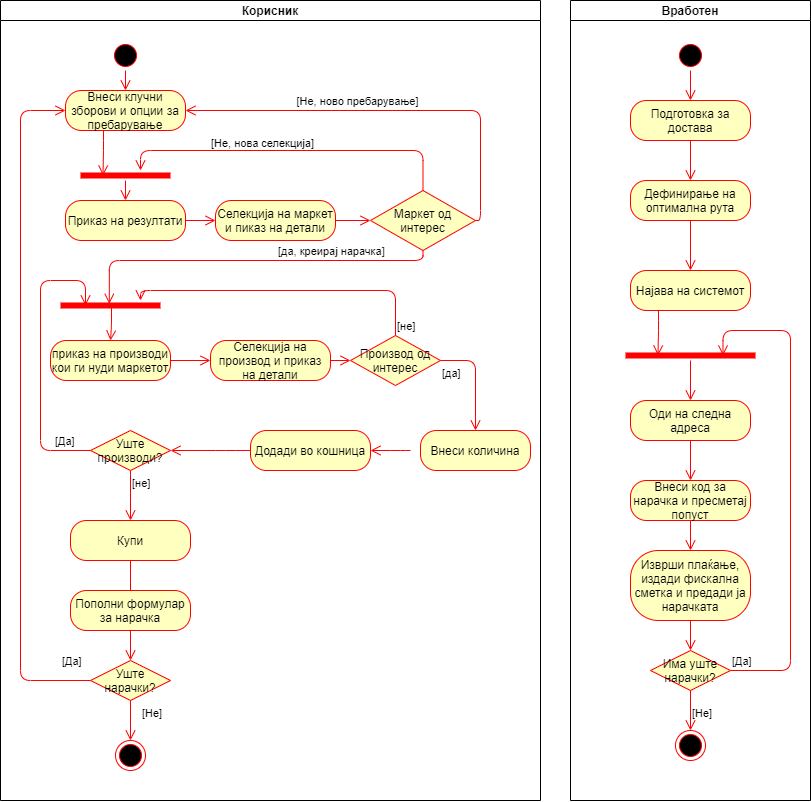

The diagram above was exported from draw.io. Its source (the exported page's mxGraphModel, read from the mxfile embedded in the PNG):
<mxGraphModel dx="1707" dy="-113" grid="1" gridSize="10" guides="1" tooltips="1" connect="1" arrows="1" fold="1" page="1" pageScale="1" pageWidth="850" pageHeight="1100" math="0" shadow="0">
  <root>
    <mxCell id="0" />
    <mxCell id="1" parent="0" />
    <mxCell id="nnPpiTtVhJs08poaMKSZ-6" value="Вработен" style="swimlane;startSize=20;" vertex="1" parent="1">
      <mxGeometry x="600" y="1120" width="240" height="800" as="geometry" />
    </mxCell>
    <mxCell id="nnPpiTtVhJs08poaMKSZ-55" value="" style="ellipse;html=1;shape=startState;fillColor=#000000;strokeColor=#ff0000;" vertex="1" parent="nnPpiTtVhJs08poaMKSZ-6">
      <mxGeometry x="105" y="40" width="30" height="30" as="geometry" />
    </mxCell>
    <mxCell id="nnPpiTtVhJs08poaMKSZ-56" value="" style="edgeStyle=orthogonalEdgeStyle;html=1;verticalAlign=bottom;endArrow=open;endSize=8;strokeColor=#ff0000;entryX=0.5;entryY=0;entryDx=0;entryDy=0;" edge="1" source="nnPpiTtVhJs08poaMKSZ-55" parent="nnPpiTtVhJs08poaMKSZ-6" target="nnPpiTtVhJs08poaMKSZ-59">
      <mxGeometry relative="1" as="geometry">
        <mxPoint x="120" y="130" as="targetPoint" />
      </mxGeometry>
    </mxCell>
    <mxCell id="nnPpiTtVhJs08poaMKSZ-59" value="Подготовка за достава" style="rounded=1;whiteSpace=wrap;html=1;arcSize=40;fontColor=#000000;fillColor=#ffffc0;strokeColor=#ff0000;" vertex="1" parent="nnPpiTtVhJs08poaMKSZ-6">
      <mxGeometry x="60" y="100" width="120" height="40" as="geometry" />
    </mxCell>
    <mxCell id="nnPpiTtVhJs08poaMKSZ-60" value="" style="edgeStyle=orthogonalEdgeStyle;html=1;verticalAlign=bottom;endArrow=open;endSize=8;strokeColor=#ff0000;entryX=0.5;entryY=0;entryDx=0;entryDy=0;" edge="1" source="nnPpiTtVhJs08poaMKSZ-59" parent="nnPpiTtVhJs08poaMKSZ-6" target="nnPpiTtVhJs08poaMKSZ-61">
      <mxGeometry relative="1" as="geometry">
        <mxPoint x="80" y="270" as="targetPoint" />
      </mxGeometry>
    </mxCell>
    <mxCell id="nnPpiTtVhJs08poaMKSZ-61" value="Дефинирање на оптимална рута" style="rounded=1;whiteSpace=wrap;html=1;arcSize=40;fontColor=#000000;fillColor=#ffffc0;strokeColor=#ff0000;" vertex="1" parent="nnPpiTtVhJs08poaMKSZ-6">
      <mxGeometry x="60" y="180" width="120" height="40" as="geometry" />
    </mxCell>
    <mxCell id="nnPpiTtVhJs08poaMKSZ-62" value="" style="edgeStyle=orthogonalEdgeStyle;html=1;verticalAlign=bottom;endArrow=open;endSize=8;strokeColor=#ff0000;entryX=0.5;entryY=0;entryDx=0;entryDy=0;" edge="1" source="nnPpiTtVhJs08poaMKSZ-61" parent="nnPpiTtVhJs08poaMKSZ-6" target="nnPpiTtVhJs08poaMKSZ-63">
      <mxGeometry relative="1" as="geometry">
        <mxPoint x="120" y="385" as="targetPoint" />
      </mxGeometry>
    </mxCell>
    <mxCell id="nnPpiTtVhJs08poaMKSZ-63" value="Најава на системот" style="rounded=1;whiteSpace=wrap;html=1;arcSize=40;fontColor=#000000;fillColor=#ffffc0;strokeColor=#ff0000;" vertex="1" parent="nnPpiTtVhJs08poaMKSZ-6">
      <mxGeometry x="60" y="270" width="120" height="40" as="geometry" />
    </mxCell>
    <mxCell id="nnPpiTtVhJs08poaMKSZ-64" value="" style="edgeStyle=orthogonalEdgeStyle;html=1;verticalAlign=bottom;endArrow=open;endSize=8;strokeColor=#ff0000;entryX=0.25;entryY=0.5;entryDx=0;entryDy=0;entryPerimeter=0;" edge="1" parent="nnPpiTtVhJs08poaMKSZ-6" target="nnPpiTtVhJs08poaMKSZ-69">
      <mxGeometry relative="1" as="geometry">
        <mxPoint x="120" y="390" as="targetPoint" />
        <mxPoint x="88" y="310" as="sourcePoint" />
      </mxGeometry>
    </mxCell>
    <mxCell id="nnPpiTtVhJs08poaMKSZ-65" value="Внеси код за нарачка и пресметај попуст" style="rounded=1;whiteSpace=wrap;html=1;arcSize=40;fontColor=#000000;fillColor=#ffffc0;strokeColor=#ff0000;" vertex="1" parent="nnPpiTtVhJs08poaMKSZ-6">
      <mxGeometry x="60" y="480" width="120" height="40" as="geometry" />
    </mxCell>
    <mxCell id="nnPpiTtVhJs08poaMKSZ-66" value="" style="edgeStyle=orthogonalEdgeStyle;html=1;verticalAlign=bottom;endArrow=open;endSize=8;strokeColor=#ff0000;entryX=0.5;entryY=0;entryDx=0;entryDy=0;" edge="1" source="nnPpiTtVhJs08poaMKSZ-65" parent="nnPpiTtVhJs08poaMKSZ-6" target="nnPpiTtVhJs08poaMKSZ-67">
      <mxGeometry relative="1" as="geometry">
        <mxPoint x="100" y="670" as="targetPoint" />
      </mxGeometry>
    </mxCell>
    <mxCell id="nnPpiTtVhJs08poaMKSZ-67" value="Изврши плаќање, издади фискална сметка и предади ја нарачката" style="rounded=1;whiteSpace=wrap;html=1;arcSize=40;fontColor=#000000;fillColor=#ffffc0;strokeColor=#ff0000;" vertex="1" parent="nnPpiTtVhJs08poaMKSZ-6">
      <mxGeometry x="60" y="550" width="120" height="70" as="geometry" />
    </mxCell>
    <mxCell id="nnPpiTtVhJs08poaMKSZ-68" value="" style="edgeStyle=orthogonalEdgeStyle;html=1;verticalAlign=bottom;endArrow=open;endSize=8;strokeColor=#ff0000;entryX=0.5;entryY=0;entryDx=0;entryDy=0;" edge="1" source="nnPpiTtVhJs08poaMKSZ-67" parent="nnPpiTtVhJs08poaMKSZ-6" target="nnPpiTtVhJs08poaMKSZ-72">
      <mxGeometry relative="1" as="geometry">
        <mxPoint x="120" y="600" as="targetPoint" />
      </mxGeometry>
    </mxCell>
    <mxCell id="nnPpiTtVhJs08poaMKSZ-69" value="" style="shape=line;html=1;strokeWidth=6;strokeColor=#ff0000;" vertex="1" parent="nnPpiTtVhJs08poaMKSZ-6">
      <mxGeometry x="55" y="350" width="130" height="10" as="geometry" />
    </mxCell>
    <mxCell id="nnPpiTtVhJs08poaMKSZ-70" value="" style="edgeStyle=orthogonalEdgeStyle;html=1;verticalAlign=bottom;endArrow=open;endSize=8;strokeColor=#ff0000;entryX=0.5;entryY=0;entryDx=0;entryDy=0;" edge="1" source="nnPpiTtVhJs08poaMKSZ-69" parent="nnPpiTtVhJs08poaMKSZ-6" target="nnPpiTtVhJs08poaMKSZ-77">
      <mxGeometry relative="1" as="geometry">
        <mxPoint x="120" y="390" as="targetPoint" />
      </mxGeometry>
    </mxCell>
    <mxCell id="nnPpiTtVhJs08poaMKSZ-71" value="" style="ellipse;html=1;shape=endState;fillColor=#000000;strokeColor=#ff0000;" vertex="1" parent="nnPpiTtVhJs08poaMKSZ-6">
      <mxGeometry x="105" y="730" width="30" height="30" as="geometry" />
    </mxCell>
    <mxCell id="nnPpiTtVhJs08poaMKSZ-72" value="Има уште нарачки?" style="rhombus;whiteSpace=wrap;html=1;fillColor=#ffffc0;strokeColor=#ff0000;" vertex="1" parent="nnPpiTtVhJs08poaMKSZ-6">
      <mxGeometry x="80" y="650" width="80" height="40" as="geometry" />
    </mxCell>
    <mxCell id="nnPpiTtVhJs08poaMKSZ-74" value="[Не]" style="edgeStyle=orthogonalEdgeStyle;html=1;align=left;verticalAlign=top;endArrow=open;endSize=8;strokeColor=#ff0000;" edge="1" source="nnPpiTtVhJs08poaMKSZ-72" parent="nnPpiTtVhJs08poaMKSZ-6" target="nnPpiTtVhJs08poaMKSZ-71">
      <mxGeometry x="-0.5" relative="1" as="geometry">
        <mxPoint x="-100" y="670" as="targetPoint" />
        <mxPoint as="offset" />
      </mxGeometry>
    </mxCell>
    <mxCell id="nnPpiTtVhJs08poaMKSZ-73" value="[Да]" style="edgeStyle=orthogonalEdgeStyle;html=1;align=left;verticalAlign=bottom;endArrow=open;endSize=8;strokeColor=#ff0000;entryX=0.75;entryY=0.5;entryDx=0;entryDy=0;entryPerimeter=0;" edge="1" source="nnPpiTtVhJs08poaMKSZ-72" parent="nnPpiTtVhJs08poaMKSZ-6" target="nnPpiTtVhJs08poaMKSZ-69">
      <mxGeometry x="-1" relative="1" as="geometry">
        <mxPoint x="120" y="330" as="targetPoint" />
        <Array as="points">
          <mxPoint x="220" y="670" />
          <mxPoint x="220" y="330" />
          <mxPoint x="153" y="330" />
        </Array>
      </mxGeometry>
    </mxCell>
    <mxCell id="nnPpiTtVhJs08poaMKSZ-77" value="Оди на следна адреса" style="rounded=1;whiteSpace=wrap;html=1;arcSize=40;fontColor=#000000;fillColor=#ffffc0;strokeColor=#ff0000;" vertex="1" parent="nnPpiTtVhJs08poaMKSZ-6">
      <mxGeometry x="60" y="400" width="120" height="40" as="geometry" />
    </mxCell>
    <mxCell id="nnPpiTtVhJs08poaMKSZ-78" value="" style="edgeStyle=orthogonalEdgeStyle;html=1;verticalAlign=bottom;endArrow=open;endSize=8;strokeColor=#ff0000;entryX=0.5;entryY=0;entryDx=0;entryDy=0;" edge="1" source="nnPpiTtVhJs08poaMKSZ-77" parent="nnPpiTtVhJs08poaMKSZ-6" target="nnPpiTtVhJs08poaMKSZ-65">
      <mxGeometry relative="1" as="geometry">
        <mxPoint x="100" y="500" as="targetPoint" />
      </mxGeometry>
    </mxCell>
    <mxCell id="nnPpiTtVhJs08poaMKSZ-7" value="Корисник" style="swimlane;startSize=20;" vertex="1" parent="1">
      <mxGeometry x="30" y="1120" width="540" height="800" as="geometry" />
    </mxCell>
    <mxCell id="nnPpiTtVhJs08poaMKSZ-8" value="" style="ellipse;html=1;shape=startState;fillColor=#000000;strokeColor=#ff0000;" vertex="1" parent="nnPpiTtVhJs08poaMKSZ-7">
      <mxGeometry x="110" y="40" width="30" height="30" as="geometry" />
    </mxCell>
    <mxCell id="nnPpiTtVhJs08poaMKSZ-10" value="Внеси клучни зборови и опции за пребарување" style="rounded=1;whiteSpace=wrap;html=1;arcSize=40;fontColor=#000000;fillColor=#ffffc0;strokeColor=#ff0000;" vertex="1" parent="nnPpiTtVhJs08poaMKSZ-7">
      <mxGeometry x="65" y="90" width="120" height="40" as="geometry" />
    </mxCell>
    <mxCell id="nnPpiTtVhJs08poaMKSZ-9" value="" style="edgeStyle=orthogonalEdgeStyle;html=1;verticalAlign=bottom;endArrow=open;endSize=8;strokeColor=#ff0000;entryX=0.5;entryY=0;entryDx=0;entryDy=0;" edge="1" source="nnPpiTtVhJs08poaMKSZ-8" parent="nnPpiTtVhJs08poaMKSZ-7" target="nnPpiTtVhJs08poaMKSZ-10">
      <mxGeometry relative="1" as="geometry">
        <mxPoint x="115" y="130" as="targetPoint" />
      </mxGeometry>
    </mxCell>
    <mxCell id="nnPpiTtVhJs08poaMKSZ-12" value="Селекција на маркет и пиказ на детали" style="rounded=1;whiteSpace=wrap;html=1;arcSize=40;fontColor=#000000;fillColor=#ffffc0;strokeColor=#ff0000;" vertex="1" parent="nnPpiTtVhJs08poaMKSZ-7">
      <mxGeometry x="215" y="200" width="120" height="40" as="geometry" />
    </mxCell>
    <mxCell id="nnPpiTtVhJs08poaMKSZ-11" value="" style="html=1;verticalAlign=bottom;endArrow=open;endSize=8;strokeColor=#ff0000;edgeStyle=orthogonalEdgeStyle;entryX=0.25;entryY=0.5;entryDx=0;entryDy=0;entryPerimeter=0;" edge="1" parent="nnPpiTtVhJs08poaMKSZ-7" target="nnPpiTtVhJs08poaMKSZ-25">
      <mxGeometry relative="1" as="geometry">
        <mxPoint x="60" y="150" as="targetPoint" />
        <mxPoint x="103" y="130" as="sourcePoint" />
      </mxGeometry>
    </mxCell>
    <mxCell id="nnPpiTtVhJs08poaMKSZ-14" value="Приказ на резултати" style="rounded=1;whiteSpace=wrap;html=1;arcSize=40;fontColor=#000000;fillColor=#ffffc0;strokeColor=#ff0000;" vertex="1" parent="nnPpiTtVhJs08poaMKSZ-7">
      <mxGeometry x="65" y="200" width="120" height="40" as="geometry" />
    </mxCell>
    <mxCell id="nnPpiTtVhJs08poaMKSZ-15" value="" style="edgeStyle=orthogonalEdgeStyle;html=1;verticalAlign=bottom;endArrow=open;endSize=8;strokeColor=#ff0000;entryX=0;entryY=0.5;entryDx=0;entryDy=0;" edge="1" source="nnPpiTtVhJs08poaMKSZ-14" parent="nnPpiTtVhJs08poaMKSZ-7" target="nnPpiTtVhJs08poaMKSZ-12">
      <mxGeometry relative="1" as="geometry">
        <mxPoint x="240" y="320" as="targetPoint" />
      </mxGeometry>
    </mxCell>
    <mxCell id="nnPpiTtVhJs08poaMKSZ-16" value="приказ на производи кои ги нуди маркетот" style="rounded=1;whiteSpace=wrap;html=1;arcSize=40;fontColor=#000000;fillColor=#ffffc0;strokeColor=#ff0000;" vertex="1" parent="nnPpiTtVhJs08poaMKSZ-7">
      <mxGeometry x="50" y="340" width="120" height="40" as="geometry" />
    </mxCell>
    <mxCell id="nnPpiTtVhJs08poaMKSZ-17" value="" style="edgeStyle=orthogonalEdgeStyle;html=1;verticalAlign=bottom;endArrow=open;endSize=8;strokeColor=#ff0000;entryX=0;entryY=0.5;entryDx=0;entryDy=0;" edge="1" source="nnPpiTtVhJs08poaMKSZ-16" parent="nnPpiTtVhJs08poaMKSZ-7" target="nnPpiTtVhJs08poaMKSZ-18">
      <mxGeometry relative="1" as="geometry">
        <mxPoint x="170" y="320" as="targetPoint" />
      </mxGeometry>
    </mxCell>
    <mxCell id="nnPpiTtVhJs08poaMKSZ-18" value="Селекција на производ и приказ на детали" style="rounded=1;whiteSpace=wrap;html=1;arcSize=40;fontColor=#000000;fillColor=#ffffc0;strokeColor=#ff0000;" vertex="1" parent="nnPpiTtVhJs08poaMKSZ-7">
      <mxGeometry x="210" y="340" width="120" height="40" as="geometry" />
    </mxCell>
    <mxCell id="nnPpiTtVhJs08poaMKSZ-19" value="" style="edgeStyle=orthogonalEdgeStyle;html=1;verticalAlign=bottom;endArrow=open;endSize=8;strokeColor=#ff0000;entryX=0;entryY=0.5;entryDx=0;entryDy=0;" edge="1" source="nnPpiTtVhJs08poaMKSZ-18" parent="nnPpiTtVhJs08poaMKSZ-7" target="nnPpiTtVhJs08poaMKSZ-39">
      <mxGeometry relative="1" as="geometry">
        <mxPoint x="330" y="360" as="targetPoint" />
      </mxGeometry>
    </mxCell>
    <mxCell id="nnPpiTtVhJs08poaMKSZ-21" value="Маркет од интерес" style="rhombus;whiteSpace=wrap;html=1;fillColor=#ffffc0;strokeColor=#ff0000;" vertex="1" parent="nnPpiTtVhJs08poaMKSZ-7">
      <mxGeometry x="370" y="190" width="105" height="60" as="geometry" />
    </mxCell>
    <mxCell id="nnPpiTtVhJs08poaMKSZ-22" value="[да, креирај нарачка]" style="edgeStyle=orthogonalEdgeStyle;html=1;align=left;verticalAlign=bottom;endArrow=open;endSize=8;strokeColor=#ff0000;exitX=0.5;exitY=1;exitDx=0;exitDy=0;entryX=0.488;entryY=0.331;entryDx=0;entryDy=0;entryPerimeter=0;" edge="1" source="nnPpiTtVhJs08poaMKSZ-21" parent="nnPpiTtVhJs08poaMKSZ-7" target="nnPpiTtVhJs08poaMKSZ-37">
      <mxGeometry x="-0.1507" relative="1" as="geometry">
        <mxPoint x="80" y="290" as="targetPoint" />
        <Array as="points">
          <mxPoint x="422" y="260" />
          <mxPoint x="109" y="260" />
        </Array>
        <mxPoint as="offset" />
      </mxGeometry>
    </mxCell>
    <mxCell id="nnPpiTtVhJs08poaMKSZ-23" value="[Не, нова селекција]" style="edgeStyle=orthogonalEdgeStyle;html=1;align=left;verticalAlign=top;endArrow=open;endSize=8;strokeColor=#ff0000;endFill=0;exitX=0.5;exitY=0;exitDx=0;exitDy=0;" edge="1" source="nnPpiTtVhJs08poaMKSZ-21" parent="nnPpiTtVhJs08poaMKSZ-7" target="nnPpiTtVhJs08poaMKSZ-25">
      <mxGeometry x="0.4783" y="-20" relative="1" as="geometry">
        <mxPoint x="110" y="150" as="targetPoint" />
        <mxPoint x="385" y="190" as="sourcePoint" />
        <Array as="points">
          <mxPoint x="422" y="150" />
          <mxPoint x="140" y="150" />
        </Array>
        <mxPoint as="offset" />
      </mxGeometry>
    </mxCell>
    <mxCell id="nnPpiTtVhJs08poaMKSZ-25" value="" style="shape=line;html=1;strokeWidth=6;strokeColor=#ff0000;" vertex="1" parent="nnPpiTtVhJs08poaMKSZ-7">
      <mxGeometry x="80" y="170" width="90" height="10" as="geometry" />
    </mxCell>
    <mxCell id="nnPpiTtVhJs08poaMKSZ-26" value="" style="edgeStyle=orthogonalEdgeStyle;html=1;verticalAlign=bottom;endArrow=open;endSize=8;strokeColor=#ff0000;entryX=0.5;entryY=0;entryDx=0;entryDy=0;" edge="1" source="nnPpiTtVhJs08poaMKSZ-25" parent="nnPpiTtVhJs08poaMKSZ-7" target="nnPpiTtVhJs08poaMKSZ-14">
      <mxGeometry relative="1" as="geometry">
        <mxPoint x="160" y="230" as="targetPoint" />
      </mxGeometry>
    </mxCell>
    <mxCell id="nnPpiTtVhJs08poaMKSZ-13" value="" style="edgeStyle=orthogonalEdgeStyle;html=1;verticalAlign=bottom;endArrow=open;endSize=8;strokeColor=#ff0000;entryX=0;entryY=0.5;entryDx=0;entryDy=0;" edge="1" source="nnPpiTtVhJs08poaMKSZ-12" parent="nnPpiTtVhJs08poaMKSZ-7" target="nnPpiTtVhJs08poaMKSZ-21">
      <mxGeometry relative="1" as="geometry">
        <mxPoint x="350" y="210" as="targetPoint" />
      </mxGeometry>
    </mxCell>
    <mxCell id="nnPpiTtVhJs08poaMKSZ-29" value="" style="edgeStyle=orthogonalEdgeStyle;html=1;verticalAlign=bottom;endArrow=open;endSize=8;strokeColor=#ff0000;exitX=1;exitY=0.5;exitDx=0;exitDy=0;entryX=1;entryY=0.5;entryDx=0;entryDy=0;" edge="1" parent="nnPpiTtVhJs08poaMKSZ-7" source="nnPpiTtVhJs08poaMKSZ-21" target="nnPpiTtVhJs08poaMKSZ-10">
      <mxGeometry relative="1" as="geometry">
        <mxPoint x="290" y="90" as="targetPoint" />
        <mxPoint x="180" y="250" as="sourcePoint" />
        <Array as="points">
          <mxPoint x="480" y="220" />
          <mxPoint x="480" y="110" />
        </Array>
      </mxGeometry>
    </mxCell>
    <mxCell id="nnPpiTtVhJs08poaMKSZ-30" value="[Не, ново пребарување]" style="edgeLabel;html=1;align=center;verticalAlign=middle;resizable=0;points=[];" vertex="1" connectable="0" parent="nnPpiTtVhJs08poaMKSZ-29">
      <mxGeometry x="-0.0557" y="1" relative="1" as="geometry">
        <mxPoint x="-46" y="-11" as="offset" />
      </mxGeometry>
    </mxCell>
    <mxCell id="nnPpiTtVhJs08poaMKSZ-31" value="Купи" style="rounded=1;whiteSpace=wrap;html=1;arcSize=40;fontColor=#000000;fillColor=#ffffc0;strokeColor=#ff0000;" vertex="1" parent="nnPpiTtVhJs08poaMKSZ-7">
      <mxGeometry x="70" y="520" width="120" height="40" as="geometry" />
    </mxCell>
    <mxCell id="nnPpiTtVhJs08poaMKSZ-32" value="" style="edgeStyle=orthogonalEdgeStyle;html=1;verticalAlign=bottom;endArrow=open;endSize=8;strokeColor=#ff0000;exitX=0.5;exitY=1;exitDx=0;exitDy=0;" edge="1" source="nnPpiTtVhJs08poaMKSZ-31" parent="nnPpiTtVhJs08poaMKSZ-7" target="nnPpiTtVhJs08poaMKSZ-49">
      <mxGeometry relative="1" as="geometry">
        <mxPoint x="85" y="679" as="targetPoint" />
        <Array as="points">
          <mxPoint x="85" y="620" />
        </Array>
      </mxGeometry>
    </mxCell>
    <mxCell id="nnPpiTtVhJs08poaMKSZ-33" value="Додади во кошница" style="rounded=1;whiteSpace=wrap;html=1;arcSize=40;fontColor=#000000;fillColor=#ffffc0;strokeColor=#ff0000;" vertex="1" parent="nnPpiTtVhJs08poaMKSZ-7">
      <mxGeometry x="250" y="430" width="120" height="40" as="geometry" />
    </mxCell>
    <mxCell id="nnPpiTtVhJs08poaMKSZ-34" value="" style="edgeStyle=orthogonalEdgeStyle;html=1;verticalAlign=bottom;endArrow=open;endSize=8;strokeColor=#ff0000;exitX=0;exitY=0.5;exitDx=0;exitDy=0;entryX=1;entryY=0.5;entryDx=0;entryDy=0;" edge="1" source="nnPpiTtVhJs08poaMKSZ-33" parent="nnPpiTtVhJs08poaMKSZ-7" target="nnPpiTtVhJs08poaMKSZ-46">
      <mxGeometry relative="1" as="geometry">
        <mxPoint x="340" y="430" as="targetPoint" />
        <Array as="points">
          <mxPoint x="225" y="450" />
          <mxPoint x="225" y="450" />
        </Array>
      </mxGeometry>
    </mxCell>
    <mxCell id="nnPpiTtVhJs08poaMKSZ-35" value="Внеси количина" style="rounded=1;whiteSpace=wrap;html=1;arcSize=40;fontColor=#000000;fillColor=#ffffc0;strokeColor=#ff0000;" vertex="1" parent="nnPpiTtVhJs08poaMKSZ-7">
      <mxGeometry x="420" y="430" width="110" height="40" as="geometry" />
    </mxCell>
    <mxCell id="nnPpiTtVhJs08poaMKSZ-36" value="" style="edgeStyle=orthogonalEdgeStyle;html=1;verticalAlign=bottom;endArrow=open;endSize=8;strokeColor=#ff0000;entryX=1;entryY=0.5;entryDx=0;entryDy=0;" edge="1" parent="nnPpiTtVhJs08poaMKSZ-7" target="nnPpiTtVhJs08poaMKSZ-33">
      <mxGeometry relative="1" as="geometry">
        <mxPoint x="469" y="429" as="targetPoint" />
        <mxPoint x="410" y="450" as="sourcePoint" />
        <Array as="points">
          <mxPoint x="400" y="450" />
          <mxPoint x="400" y="450" />
        </Array>
      </mxGeometry>
    </mxCell>
    <mxCell id="nnPpiTtVhJs08poaMKSZ-37" value="" style="shape=line;html=1;strokeWidth=6;strokeColor=#ff0000;" vertex="1" parent="nnPpiTtVhJs08poaMKSZ-7">
      <mxGeometry x="60" y="300" width="100" height="10" as="geometry" />
    </mxCell>
    <mxCell id="nnPpiTtVhJs08poaMKSZ-38" value="" style="edgeStyle=orthogonalEdgeStyle;html=1;verticalAlign=bottom;endArrow=open;endSize=8;strokeColor=#ff0000;entryX=0.5;entryY=0;entryDx=0;entryDy=0;exitX=0.51;exitY=0.607;exitDx=0;exitDy=0;exitPerimeter=0;" edge="1" source="nnPpiTtVhJs08poaMKSZ-37" parent="nnPpiTtVhJs08poaMKSZ-7" target="nnPpiTtVhJs08poaMKSZ-16">
      <mxGeometry relative="1" as="geometry">
        <mxPoint x="380" y="360" as="targetPoint" />
        <mxPoint x="80" y="304" as="sourcePoint" />
      </mxGeometry>
    </mxCell>
    <mxCell id="nnPpiTtVhJs08poaMKSZ-39" value="Производ од интерес" style="rhombus;whiteSpace=wrap;html=1;fillColor=#ffffc0;strokeColor=#ff0000;" vertex="1" parent="nnPpiTtVhJs08poaMKSZ-7">
      <mxGeometry x="350" y="335" width="90" height="50" as="geometry" />
    </mxCell>
    <mxCell id="nnPpiTtVhJs08poaMKSZ-40" value="[не]" style="edgeStyle=orthogonalEdgeStyle;html=1;align=left;verticalAlign=bottom;endArrow=open;endSize=8;strokeColor=#ff0000;exitX=0.5;exitY=0;exitDx=0;exitDy=0;" edge="1" source="nnPpiTtVhJs08poaMKSZ-39" parent="nnPpiTtVhJs08poaMKSZ-7" target="nnPpiTtVhJs08poaMKSZ-37">
      <mxGeometry x="-1" relative="1" as="geometry">
        <mxPoint x="110" y="305" as="targetPoint" />
        <Array as="points">
          <mxPoint x="395" y="290" />
          <mxPoint x="140" y="290" />
        </Array>
      </mxGeometry>
    </mxCell>
    <mxCell id="nnPpiTtVhJs08poaMKSZ-41" value="[да]" style="edgeStyle=orthogonalEdgeStyle;html=1;align=left;verticalAlign=top;endArrow=open;endSize=8;strokeColor=#ff0000;exitX=1;exitY=0.5;exitDx=0;exitDy=0;entryX=0.5;entryY=0;entryDx=0;entryDy=0;" edge="1" source="nnPpiTtVhJs08poaMKSZ-39" parent="nnPpiTtVhJs08poaMKSZ-7" target="nnPpiTtVhJs08poaMKSZ-35">
      <mxGeometry x="-1" relative="1" as="geometry">
        <mxPoint x="510" y="390" as="targetPoint" />
      </mxGeometry>
    </mxCell>
    <mxCell id="nnPpiTtVhJs08poaMKSZ-46" value="Уште производи?" style="rhombus;whiteSpace=wrap;html=1;fillColor=#ffffc0;strokeColor=#ff0000;" vertex="1" parent="nnPpiTtVhJs08poaMKSZ-7">
      <mxGeometry x="90" y="430" width="80" height="40" as="geometry" />
    </mxCell>
    <mxCell id="nnPpiTtVhJs08poaMKSZ-47" value="[Да]" style="edgeStyle=orthogonalEdgeStyle;html=1;align=left;verticalAlign=bottom;endArrow=open;endSize=8;strokeColor=#ff0000;exitX=0;exitY=0.5;exitDx=0;exitDy=0;entryX=0.25;entryY=0.5;entryDx=0;entryDy=0;entryPerimeter=0;" edge="1" source="nnPpiTtVhJs08poaMKSZ-46" parent="nnPpiTtVhJs08poaMKSZ-7" target="nnPpiTtVhJs08poaMKSZ-37">
      <mxGeometry x="-0.75" relative="1" as="geometry">
        <mxPoint x="10" y="260" as="targetPoint" />
        <Array as="points">
          <mxPoint x="40" y="450" />
          <mxPoint x="40" y="280" />
          <mxPoint x="85" y="280" />
        </Array>
        <mxPoint as="offset" />
      </mxGeometry>
    </mxCell>
    <mxCell id="nnPpiTtVhJs08poaMKSZ-48" value="[не]" style="edgeStyle=orthogonalEdgeStyle;html=1;align=left;verticalAlign=top;endArrow=open;endSize=8;strokeColor=#ff0000;entryX=0.5;entryY=0;entryDx=0;entryDy=0;" edge="1" source="nnPpiTtVhJs08poaMKSZ-46" parent="nnPpiTtVhJs08poaMKSZ-7" target="nnPpiTtVhJs08poaMKSZ-31">
      <mxGeometry x="-1" relative="1" as="geometry">
        <mxPoint x="195" y="530" as="targetPoint" />
      </mxGeometry>
    </mxCell>
    <mxCell id="nnPpiTtVhJs08poaMKSZ-49" value="Пополни формулар за нарачка" style="rounded=1;whiteSpace=wrap;html=1;arcSize=40;fontColor=#000000;fillColor=#ffffc0;strokeColor=#ff0000;" vertex="1" parent="nnPpiTtVhJs08poaMKSZ-7">
      <mxGeometry x="70" y="590" width="120" height="40" as="geometry" />
    </mxCell>
    <mxCell id="nnPpiTtVhJs08poaMKSZ-50" value="" style="edgeStyle=orthogonalEdgeStyle;html=1;verticalAlign=bottom;endArrow=open;endSize=8;strokeColor=#ff0000;exitX=0.5;exitY=1;exitDx=0;exitDy=0;entryX=0.5;entryY=0;entryDx=0;entryDy=0;" edge="1" source="nnPpiTtVhJs08poaMKSZ-49" parent="nnPpiTtVhJs08poaMKSZ-7" target="nnPpiTtVhJs08poaMKSZ-79">
      <mxGeometry relative="1" as="geometry">
        <mxPoint x="110" y="650" as="targetPoint" />
      </mxGeometry>
    </mxCell>
    <mxCell id="nnPpiTtVhJs08poaMKSZ-51" value="" style="ellipse;html=1;shape=endState;fillColor=#000000;strokeColor=#ff0000;" vertex="1" parent="nnPpiTtVhJs08poaMKSZ-7">
      <mxGeometry x="115" y="740" width="30" height="30" as="geometry" />
    </mxCell>
    <mxCell id="nnPpiTtVhJs08poaMKSZ-79" value="Уште нарачки?" style="rhombus;whiteSpace=wrap;html=1;fillColor=#ffffc0;strokeColor=#ff0000;" vertex="1" parent="nnPpiTtVhJs08poaMKSZ-7">
      <mxGeometry x="90" y="660" width="80" height="40" as="geometry" />
    </mxCell>
    <mxCell id="nnPpiTtVhJs08poaMKSZ-80" value="[Да]" style="edgeStyle=orthogonalEdgeStyle;html=1;align=left;verticalAlign=bottom;endArrow=open;endSize=8;strokeColor=#ff0000;exitX=0;exitY=0.5;exitDx=0;exitDy=0;entryX=0;entryY=0.5;entryDx=0;entryDy=0;" edge="1" source="nnPpiTtVhJs08poaMKSZ-79" parent="nnPpiTtVhJs08poaMKSZ-7" target="nnPpiTtVhJs08poaMKSZ-10">
      <mxGeometry x="-0.9124" y="-10" relative="1" as="geometry">
        <mxPoint x="10" y="100" as="targetPoint" />
        <Array as="points">
          <mxPoint x="20" y="680" />
          <mxPoint x="20" y="110" />
        </Array>
        <mxPoint as="offset" />
      </mxGeometry>
    </mxCell>
    <mxCell id="nnPpiTtVhJs08poaMKSZ-81" value="[Не]" style="edgeStyle=orthogonalEdgeStyle;html=1;align=left;verticalAlign=top;endArrow=open;endSize=8;strokeColor=#ff0000;entryX=0.5;entryY=0;entryDx=0;entryDy=0;" edge="1" source="nnPpiTtVhJs08poaMKSZ-79" parent="nnPpiTtVhJs08poaMKSZ-7" target="nnPpiTtVhJs08poaMKSZ-51">
      <mxGeometry x="-1" y="10" relative="1" as="geometry">
        <mxPoint x="270" y="750" as="targetPoint" />
        <mxPoint as="offset" />
      </mxGeometry>
    </mxCell>
  </root>
</mxGraphModel>